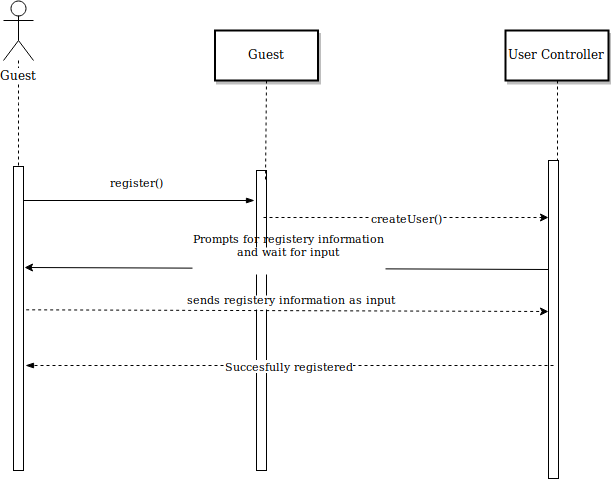

The diagram above was exported from draw.io. Its source (the exported page's mxGraphModel, read from the mxfile embedded in the PNG):
<mxGraphModel dx="1463" dy="1654" grid="1" gridSize="10" guides="1" tooltips="1" connect="1" arrows="1" fold="1" page="1" pageScale="1" pageWidth="1169" pageHeight="827" math="0" shadow="0">
  <root>
    <mxCell id="7-gcMz54iEYvJ_EqgDKf-0" />
    <mxCell id="7-gcMz54iEYvJ_EqgDKf-1" parent="7-gcMz54iEYvJ_EqgDKf-0" />
    <mxCell id="NfbfdEY_y4T9NrCYacXE-1" value="" style="" parent="7-gcMz54iEYvJ_EqgDKf-1" vertex="1">
      <mxGeometry x="100" y="46" width="10" height="304" as="geometry" />
    </mxCell>
    <mxCell id="NfbfdEY_y4T9NrCYacXE-3" value="" style="" parent="7-gcMz54iEYvJ_EqgDKf-1" vertex="1">
      <mxGeometry x="343" y="50" width="10" height="300" as="geometry" />
    </mxCell>
    <mxCell id="NfbfdEY_y4T9NrCYacXE-4" value="Guest" style="shadow=1;strokeWidth=2;" parent="7-gcMz54iEYvJ_EqgDKf-1" vertex="1">
      <mxGeometry x="301.5" y="-90" width="103" height="50" as="geometry" />
    </mxCell>
    <mxCell id="NfbfdEY_y4T9NrCYacXE-5" value="" style="edgeStyle=none;endArrow=none;dashed=1;exitX=0.5;exitY=1;exitDx=0;exitDy=0;" parent="7-gcMz54iEYvJ_EqgDKf-1" source="NfbfdEY_y4T9NrCYacXE-4" edge="1">
      <mxGeometry x="272.3350694444445" y="165" width="100" height="100" as="geometry">
        <mxPoint x="347.2588734567901" y="110" as="sourcePoint" />
        <mxPoint x="352" y="60" as="targetPoint" />
      </mxGeometry>
    </mxCell>
    <mxCell id="NfbfdEY_y4T9NrCYacXE-6" value="sends registery information as input" style="edgeStyle=none;verticalLabelPosition=top;verticalAlign=bottom;exitX=1.267;exitY=0.091;exitDx=0;exitDy=0;exitPerimeter=0;dashed=1;entryX=0;entryY=0.475;entryDx=0;entryDy=0;entryPerimeter=0;" parent="7-gcMz54iEYvJ_EqgDKf-1" edge="1" target="DKAwhGah-Xft5G0rV4U9-0">
      <mxGeometry y="10" width="100" height="100" as="geometry">
        <mxPoint x="112.66666666666674" y="189.33333333333337" as="sourcePoint" />
        <mxPoint x="340" y="189.5" as="targetPoint" />
        <mxPoint x="4" as="offset" />
      </mxGeometry>
    </mxCell>
    <mxCell id="NfbfdEY_y4T9NrCYacXE-10" value="" style="edgeStyle=elbowEdgeStyle;elbow=horizontal;endArrow=none;dashed=1;entryX=0.5;entryY=0;entryDx=0;entryDy=0;" parent="7-gcMz54iEYvJ_EqgDKf-1" source="4rhYjFCzLl3ramLKY3d_-0" target="NfbfdEY_y4T9NrCYacXE-1" edge="1">
      <mxGeometry x="230.00000000000003" y="310" width="100" height="100" as="geometry">
        <mxPoint x="205.16666666666674" y="110" as="sourcePoint" />
        <mxPoint x="330" y="310" as="targetPoint" />
      </mxGeometry>
    </mxCell>
    <mxCell id="NfbfdEY_y4T9NrCYacXE-18" value="Prompts for registery information &#10;and wait for input&#10;" style="elbow=vertical;verticalLabelPosition=top;verticalAlign=bottom;entryX=1.1;entryY=0.313;entryDx=0;entryDy=0;entryPerimeter=0;exitX=0;exitY=0.343;exitDx=0;exitDy=0;exitPerimeter=0;" parent="7-gcMz54iEYvJ_EqgDKf-1" edge="1" source="DKAwhGah-Xft5G0rV4U9-0">
      <mxGeometry x="266" y="13" width="100" height="100" as="geometry">
        <mxPoint x="635" y="142" as="sourcePoint" />
        <mxPoint x="111" y="147" as="targetPoint" />
        <mxPoint x="2" y="7" as="offset" />
      </mxGeometry>
    </mxCell>
    <mxCell id="4rhYjFCzLl3ramLKY3d_-0" value="&lt;div&gt;Guest&lt;br&gt;&lt;/div&gt;" style="shape=umlActor;verticalLabelPosition=bottom;labelBackgroundColor=#ffffff;verticalAlign=top;html=1;outlineConnect=0;" parent="7-gcMz54iEYvJ_EqgDKf-1" vertex="1">
      <mxGeometry x="90" y="-120" width="30" height="60" as="geometry" />
    </mxCell>
    <mxCell id="4rhYjFCzLl3ramLKY3d_-10" value="register()" style="endArrow=blockThin;html=1;exitX=0;exitY=0.5;exitDx=0;exitDy=0;endFill=1;entryX=-0.2;entryY=0.1;entryDx=0;entryDy=0;entryPerimeter=0;" parent="7-gcMz54iEYvJ_EqgDKf-1" edge="1" target="NfbfdEY_y4T9NrCYacXE-3">
      <mxGeometry x="-0.022" y="19" width="50" height="50" relative="1" as="geometry">
        <mxPoint x="110" y="80" as="sourcePoint" />
        <mxPoint x="292" y="80" as="targetPoint" />
        <mxPoint as="offset" />
      </mxGeometry>
    </mxCell>
    <mxCell id="DKAwhGah-Xft5G0rV4U9-0" value="" style="" vertex="1" parent="7-gcMz54iEYvJ_EqgDKf-1">
      <mxGeometry x="635" y="40" width="10" height="318" as="geometry" />
    </mxCell>
    <mxCell id="DKAwhGah-Xft5G0rV4U9-1" value="User Controller" style="shadow=1;strokeWidth=2;" vertex="1" parent="7-gcMz54iEYvJ_EqgDKf-1">
      <mxGeometry x="592" y="-90" width="103" height="50" as="geometry" />
    </mxCell>
    <mxCell id="DKAwhGah-Xft5G0rV4U9-2" value="" style="edgeStyle=none;endArrow=none;dashed=1;exitX=0.5;exitY=1;exitDx=0;exitDy=0;" edge="1" parent="7-gcMz54iEYvJ_EqgDKf-1" source="DKAwhGah-Xft5G0rV4U9-1">
      <mxGeometry x="564.3350694444446" y="173" width="100" height="100" as="geometry">
        <mxPoint x="639.2588734567901" y="118" as="sourcePoint" />
        <mxPoint x="644" y="40" as="targetPoint" />
      </mxGeometry>
    </mxCell>
    <mxCell id="DKAwhGah-Xft5G0rV4U9-12" value="Succesfully registered" style="endArrow=blockThin;dashed=1;html=1;entryX=1.2;entryY=0.651;entryDx=0;entryDy=0;entryPerimeter=0;exitX=0.5;exitY=0.645;exitDx=0;exitDy=0;exitPerimeter=0;endFill=1;" edge="1" parent="7-gcMz54iEYvJ_EqgDKf-1" source="DKAwhGah-Xft5G0rV4U9-0">
      <mxGeometry width="50" height="50" relative="1" as="geometry">
        <mxPoint x="344" y="242" as="sourcePoint" />
        <mxPoint x="112" y="245" as="targetPoint" />
      </mxGeometry>
    </mxCell>
    <mxCell id="DKAwhGah-Xft5G0rV4U9-15" value="createUser()" style="endArrow=classic;html=1;dashed=1;exitX=0.7;exitY=0.157;exitDx=0;exitDy=0;exitPerimeter=0;" edge="1" parent="7-gcMz54iEYvJ_EqgDKf-1" source="NfbfdEY_y4T9NrCYacXE-3">
      <mxGeometry width="50" height="50" relative="1" as="geometry">
        <mxPoint x="90" y="430" as="sourcePoint" />
        <mxPoint x="635" y="97" as="targetPoint" />
      </mxGeometry>
    </mxCell>
  </root>
</mxGraphModel>